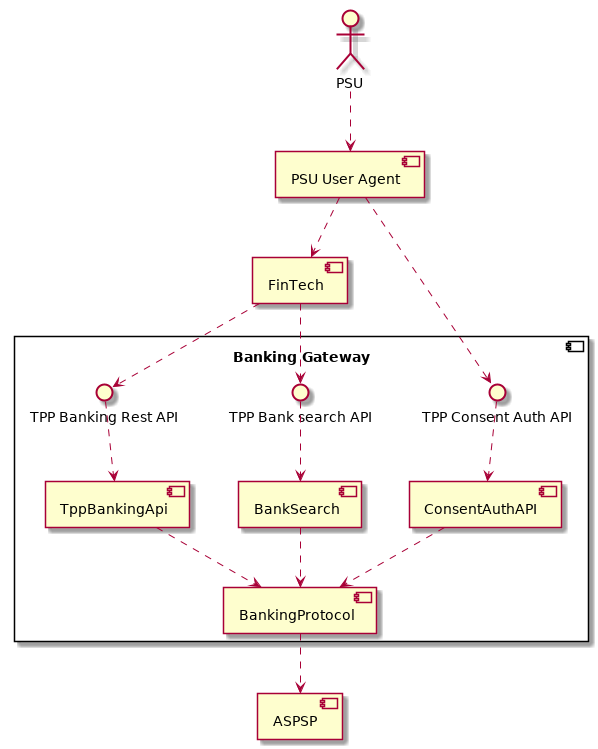

The diagram above was rendered by PlantUML. Its source (embedded in the PNG):
@startuml

skinparam componentStyle uml2

actor PSU
component "PSU User Agent" as PsuUserAgent
component FinTech

component "Banking Gateway" as opba {
    interface "TPP Bank search API" as BankSearchAPI
    interface "TPP Consent Auth API" as PsuConsentAuthAPI
    interface "TPP Banking Rest API" as BankingAPI

    component "BankingProtocol" as BankingProtocol
    component "BankSearch"
    component "TppBankingApi"
    component "ConsentAuthAPI"

    TppBankingApi ..> BankingProtocol
    BankSearch ..> BankingProtocol
    ConsentAuthAPI ..> BankingProtocol

    BankingAPI ..> TppBankingApi
    BankSearchAPI ..> BankSearch
    PsuConsentAuthAPI ..> ConsentAuthAPI
}

component ASPSP

FinTech ..> BankingAPI
FinTech ..> BankSearchAPI
PsuUserAgent ..> PsuConsentAuthAPI
PsuUserAgent ..> FinTech
PSU ..> PsuUserAgent

BankingProtocol ..> ASPSP

@enduml